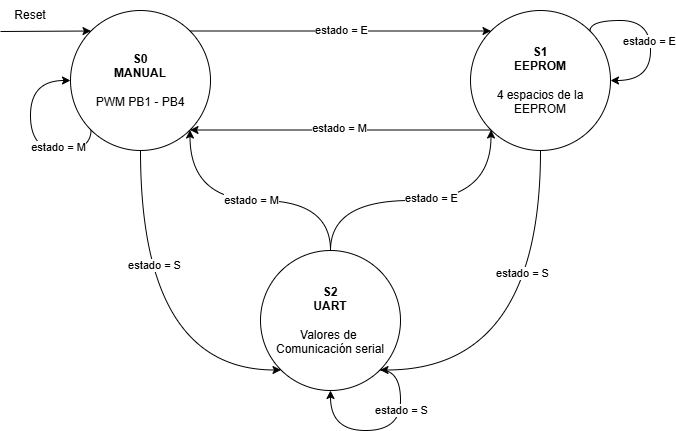

The diagram above was exported from draw.io. Its source (the exported page's mxGraphModel, read from the mxfile embedded in the PNG):
<mxGraphModel dx="872" dy="479" grid="1" gridSize="10" guides="1" tooltips="1" connect="1" arrows="1" fold="1" page="1" pageScale="1" pageWidth="827" pageHeight="1169" math="0" shadow="0">
  <root>
    <mxCell id="0" />
    <mxCell id="1" parent="0" />
    <mxCell id="etn1RBFee25gRHSQS6VG-4" style="edgeStyle=orthogonalEdgeStyle;rounded=0;orthogonalLoop=1;jettySize=auto;html=1;exitX=1;exitY=0;exitDx=0;exitDy=0;entryX=0;entryY=0;entryDx=0;entryDy=0;" edge="1" parent="1" source="etn1RBFee25gRHSQS6VG-1" target="etn1RBFee25gRHSQS6VG-2">
      <mxGeometry relative="1" as="geometry" />
    </mxCell>
    <mxCell id="etn1RBFee25gRHSQS6VG-27" value="estado = E" style="edgeLabel;html=1;align=center;verticalAlign=middle;resizable=0;points=[];" vertex="1" connectable="0" parent="etn1RBFee25gRHSQS6VG-4">
      <mxGeometry y="1" relative="1" as="geometry">
        <mxPoint as="offset" />
      </mxGeometry>
    </mxCell>
    <mxCell id="etn1RBFee25gRHSQS6VG-17" style="edgeStyle=orthogonalEdgeStyle;curved=1;rounded=0;orthogonalLoop=1;jettySize=auto;html=1;entryX=0;entryY=1;entryDx=0;entryDy=0;" edge="1" parent="1" source="etn1RBFee25gRHSQS6VG-1" target="etn1RBFee25gRHSQS6VG-3">
      <mxGeometry relative="1" as="geometry">
        <Array as="points">
          <mxPoint x="180" y="470" />
        </Array>
      </mxGeometry>
    </mxCell>
    <mxCell id="etn1RBFee25gRHSQS6VG-25" value="estado = S" style="edgeLabel;html=1;align=center;verticalAlign=middle;resizable=0;points=[];" vertex="1" connectable="0" parent="etn1RBFee25gRHSQS6VG-17">
      <mxGeometry x="-0.3667" y="13" relative="1" as="geometry">
        <mxPoint as="offset" />
      </mxGeometry>
    </mxCell>
    <mxCell id="etn1RBFee25gRHSQS6VG-1" value="&lt;b&gt;S0&lt;/b&gt;&lt;div&gt;&lt;b&gt;MANUAL&lt;/b&gt;&lt;/div&gt;&lt;div&gt;&lt;b&gt;&lt;br&gt;&lt;/b&gt;&lt;/div&gt;&lt;div&gt;PWM PB1 - PB4&lt;/div&gt;" style="ellipse;whiteSpace=wrap;html=1;aspect=fixed;" vertex="1" parent="1">
      <mxGeometry x="110" y="110" width="140" height="140" as="geometry" />
    </mxCell>
    <mxCell id="etn1RBFee25gRHSQS6VG-6" style="edgeStyle=orthogonalEdgeStyle;rounded=0;orthogonalLoop=1;jettySize=auto;html=1;exitX=0;exitY=1;exitDx=0;exitDy=0;entryX=1;entryY=1;entryDx=0;entryDy=0;" edge="1" parent="1" source="etn1RBFee25gRHSQS6VG-2" target="etn1RBFee25gRHSQS6VG-1">
      <mxGeometry relative="1" as="geometry" />
    </mxCell>
    <mxCell id="etn1RBFee25gRHSQS6VG-26" value="estado = M" style="edgeLabel;html=1;align=center;verticalAlign=middle;resizable=0;points=[];" vertex="1" connectable="0" parent="etn1RBFee25gRHSQS6VG-6">
      <mxGeometry x="0.0066" y="-2" relative="1" as="geometry">
        <mxPoint x="-1" as="offset" />
      </mxGeometry>
    </mxCell>
    <mxCell id="etn1RBFee25gRHSQS6VG-19" style="edgeStyle=orthogonalEdgeStyle;curved=1;rounded=0;orthogonalLoop=1;jettySize=auto;html=1;entryX=1;entryY=1;entryDx=0;entryDy=0;" edge="1" parent="1" source="etn1RBFee25gRHSQS6VG-2" target="etn1RBFee25gRHSQS6VG-3">
      <mxGeometry relative="1" as="geometry">
        <Array as="points">
          <mxPoint x="580" y="470" />
        </Array>
      </mxGeometry>
    </mxCell>
    <mxCell id="etn1RBFee25gRHSQS6VG-22" value="estado = S" style="edgeLabel;html=1;align=center;verticalAlign=middle;resizable=0;points=[];" vertex="1" connectable="0" parent="etn1RBFee25gRHSQS6VG-19">
      <mxGeometry x="-0.3579" y="-19" relative="1" as="geometry">
        <mxPoint as="offset" />
      </mxGeometry>
    </mxCell>
    <mxCell id="etn1RBFee25gRHSQS6VG-2" value="&lt;b&gt;S1&lt;/b&gt;&lt;div&gt;&lt;b&gt;EEPROM&lt;/b&gt;&lt;/div&gt;&lt;div&gt;&lt;br&gt;&lt;/div&gt;&lt;div&gt;4 espacios de la EEPROM&lt;/div&gt;" style="ellipse;whiteSpace=wrap;html=1;aspect=fixed;" vertex="1" parent="1">
      <mxGeometry x="510" y="110" width="140" height="140" as="geometry" />
    </mxCell>
    <mxCell id="etn1RBFee25gRHSQS6VG-16" style="edgeStyle=orthogonalEdgeStyle;curved=1;rounded=0;orthogonalLoop=1;jettySize=auto;html=1;exitX=0.5;exitY=0;exitDx=0;exitDy=0;entryX=1;entryY=1;entryDx=0;entryDy=0;" edge="1" parent="1" source="etn1RBFee25gRHSQS6VG-3" target="etn1RBFee25gRHSQS6VG-1">
      <mxGeometry relative="1" as="geometry" />
    </mxCell>
    <mxCell id="etn1RBFee25gRHSQS6VG-24" value="estado = M" style="edgeLabel;html=1;align=center;verticalAlign=middle;resizable=0;points=[];" vertex="1" connectable="0" parent="etn1RBFee25gRHSQS6VG-16">
      <mxGeometry x="-0.0038" y="-1" relative="1" as="geometry">
        <mxPoint as="offset" />
      </mxGeometry>
    </mxCell>
    <mxCell id="etn1RBFee25gRHSQS6VG-18" style="edgeStyle=orthogonalEdgeStyle;curved=1;rounded=0;orthogonalLoop=1;jettySize=auto;html=1;exitX=0.5;exitY=0;exitDx=0;exitDy=0;entryX=0;entryY=1;entryDx=0;entryDy=0;" edge="1" parent="1" source="etn1RBFee25gRHSQS6VG-3" target="etn1RBFee25gRHSQS6VG-2">
      <mxGeometry relative="1" as="geometry" />
    </mxCell>
    <mxCell id="etn1RBFee25gRHSQS6VG-23" value="estado = E" style="edgeLabel;html=1;align=center;verticalAlign=middle;resizable=0;points=[];" vertex="1" connectable="0" parent="etn1RBFee25gRHSQS6VG-18">
      <mxGeometry x="0.0676" y="3" relative="1" as="geometry">
        <mxPoint as="offset" />
      </mxGeometry>
    </mxCell>
    <mxCell id="etn1RBFee25gRHSQS6VG-3" value="&lt;b&gt;S2&lt;/b&gt;&lt;div&gt;&lt;b&gt;UART&lt;/b&gt;&lt;/div&gt;&lt;div&gt;&lt;br&gt;&lt;/div&gt;&lt;div&gt;Valores de&amp;nbsp;&lt;/div&gt;&lt;div&gt;Comunicación serial&lt;/div&gt;" style="ellipse;whiteSpace=wrap;html=1;aspect=fixed;" vertex="1" parent="1">
      <mxGeometry x="300" y="350" width="140" height="140" as="geometry" />
    </mxCell>
    <mxCell id="etn1RBFee25gRHSQS6VG-7" style="edgeStyle=orthogonalEdgeStyle;curved=1;rounded=0;orthogonalLoop=1;jettySize=auto;html=1;exitX=0;exitY=1;exitDx=0;exitDy=0;entryX=0;entryY=0.5;entryDx=0;entryDy=0;" edge="1" parent="1" source="etn1RBFee25gRHSQS6VG-1" target="etn1RBFee25gRHSQS6VG-1">
      <mxGeometry relative="1" as="geometry">
        <Array as="points">
          <mxPoint x="131" y="250" />
          <mxPoint x="70" y="250" />
          <mxPoint x="70" y="180" />
        </Array>
      </mxGeometry>
    </mxCell>
    <mxCell id="etn1RBFee25gRHSQS6VG-29" value="estado = M" style="edgeLabel;html=1;align=center;verticalAlign=middle;resizable=0;points=[];" vertex="1" connectable="0" parent="etn1RBFee25gRHSQS6VG-7">
      <mxGeometry x="-0.4345" y="-4" relative="1" as="geometry">
        <mxPoint as="offset" />
      </mxGeometry>
    </mxCell>
    <mxCell id="etn1RBFee25gRHSQS6VG-8" style="edgeStyle=orthogonalEdgeStyle;curved=1;rounded=0;orthogonalLoop=1;jettySize=auto;html=1;exitX=1;exitY=0;exitDx=0;exitDy=0;entryX=1;entryY=0.5;entryDx=0;entryDy=0;" edge="1" parent="1" source="etn1RBFee25gRHSQS6VG-2" target="etn1RBFee25gRHSQS6VG-2">
      <mxGeometry relative="1" as="geometry">
        <Array as="points">
          <mxPoint x="630" y="120" />
          <mxPoint x="690" y="120" />
          <mxPoint x="690" y="180" />
        </Array>
      </mxGeometry>
    </mxCell>
    <mxCell id="etn1RBFee25gRHSQS6VG-28" value="estado = E" style="edgeLabel;html=1;align=center;verticalAlign=middle;resizable=0;points=[];" vertex="1" connectable="0" parent="etn1RBFee25gRHSQS6VG-8">
      <mxGeometry x="0.076" y="-2" relative="1" as="geometry">
        <mxPoint as="offset" />
      </mxGeometry>
    </mxCell>
    <mxCell id="etn1RBFee25gRHSQS6VG-10" value="" style="endArrow=classic;html=1;rounded=0;curved=1;entryX=0;entryY=0;entryDx=0;entryDy=0;" edge="1" parent="1" target="etn1RBFee25gRHSQS6VG-1">
      <mxGeometry width="50" height="50" relative="1" as="geometry">
        <mxPoint x="40" y="131" as="sourcePoint" />
        <mxPoint x="100" y="120" as="targetPoint" />
      </mxGeometry>
    </mxCell>
    <mxCell id="etn1RBFee25gRHSQS6VG-11" value="Reset" style="text;html=1;align=center;verticalAlign=middle;whiteSpace=wrap;rounded=0;" vertex="1" parent="1">
      <mxGeometry x="40" y="100" width="60" height="30" as="geometry" />
    </mxCell>
    <mxCell id="etn1RBFee25gRHSQS6VG-20" style="edgeStyle=orthogonalEdgeStyle;curved=1;rounded=0;orthogonalLoop=1;jettySize=auto;html=1;exitX=1;exitY=1;exitDx=0;exitDy=0;entryX=0.5;entryY=1;entryDx=0;entryDy=0;" edge="1" parent="1" source="etn1RBFee25gRHSQS6VG-3" target="etn1RBFee25gRHSQS6VG-3">
      <mxGeometry relative="1" as="geometry">
        <Array as="points">
          <mxPoint x="440" y="470" />
          <mxPoint x="440" y="530" />
          <mxPoint x="370" y="530" />
        </Array>
      </mxGeometry>
    </mxCell>
    <mxCell id="etn1RBFee25gRHSQS6VG-21" value="estado = S" style="edgeLabel;html=1;align=center;verticalAlign=middle;resizable=0;points=[];" vertex="1" connectable="0" parent="etn1RBFee25gRHSQS6VG-20">
      <mxGeometry x="-0.3612" relative="1" as="geometry">
        <mxPoint as="offset" />
      </mxGeometry>
    </mxCell>
  </root>
</mxGraphModel>